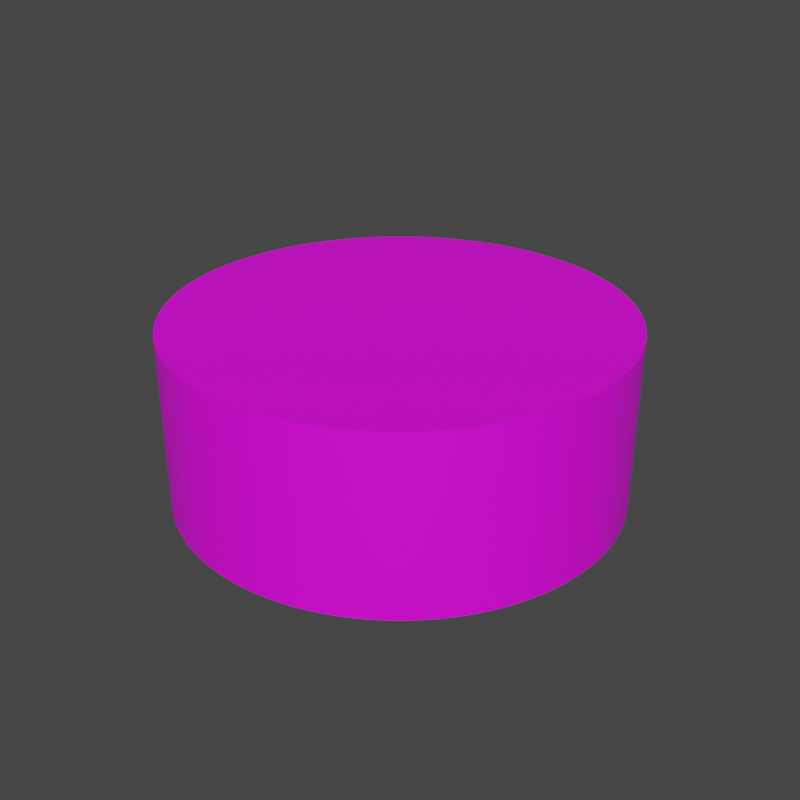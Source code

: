 # Source: ofstad-speed-test.blend  (saved by Blender 2.82.7; exported with 4.5.12 LTS)
import bpy
from mathutils import Matrix  # noqa: F401  (used for matrix-valued properties, if any)

bpy.ops.wm.read_factory_settings(use_empty=True)
scene = bpy.context.scene
scene.name = 'Scene'

# ---- collections
col_collection = bpy.data.collections.new('Collection'); scene.collection.children.link(col_collection)

# ---- images (referenced by path relative to the original .blend; pixels are not part of the script)
import os
ASSET_DIR = os.environ.get("B2B_ASSET_DIR", "")  # directory of the original .blend (textures are referenced by path, not embedded)
HERE = os.path.dirname(os.path.abspath(__file__))  # packed textures are extracted next to this script under _unpacked/

def load_image(name, relpath, width, height, colorspace="sRGB"):
    """Load a texture the original file referenced (path relative to the .blend, or extracted next to this script)."""
    p = next((c for c in (os.path.join(HERE, relpath), os.path.join(ASSET_DIR, relpath)) if relpath and os.path.exists(c)), "")
    if p:
        img = bpy.data.images.load(p, check_existing=True)
        img.name = name
    else:  # same state as the original file: an image datablock whose file is absent (Cycles renders it pink)
        img = bpy.data.images.new(name, width, height)
        img.source = "FILE"
        img.filepath = "//" + (relpath or name)
    img.colorspace_settings.name = colorspace
    return img
img_ofstad_patterning = load_image('ofstad_patterning', 'texturing/ofstad_patterning.png', 1024, 1024, 'sRGB')

# ---- materials (node trees are filled in below, after node groups)
mat_material_001 = bpy.data.materials.new('Material.001')

# ---- material node trees
mat_material_001.use_nodes = True; mat_material_001.node_tree.nodes.clear()
_N = mat_material_001.node_tree.nodes; _L = mat_material_001.node_tree.links
n0 = _N.new('ShaderNodeOutputMaterial'); n0.name = 'Material Output'; n0.location = (300, 300)
n1 = _N.new('ShaderNodeBsdfPrincipled'); n1.name = 'Principled BSDF'; n1.location = (10, 300)
n1.distribution = 'GGX'
n1.subsurface_method = 'BURLEY'
n1.inputs[3].default_value = 1.45
n1.inputs[27].default_value = (0.0, 0.0, 0.0, 1.0)
n1.inputs[28].default_value = 1.0
n2 = _N.new('ShaderNodeTexImage'); n2.name = 'Image Texture'; n2.location = (-280, 280)
n2.image = img_ofstad_patterning
_L.new(n1.outputs[0], n0.inputs[0])
_L.new(n2.outputs[0], n1.inputs[0])
n0.is_active_output = True

# ---- world
world_world = bpy.data.worlds.new('World'); scene.world = world_world
world_world.use_nodes = True; world_world.node_tree.nodes.clear()
_N = world_world.node_tree.nodes; _L = world_world.node_tree.links
n0 = _N.new('ShaderNodeOutputWorld'); n0.name = 'World Output'; n0.location = (300, 300)
n1 = _N.new('ShaderNodeBackground'); n1.name = 'Background'; n1.location = (10, 300)
n1.inputs[0].default_value = (0.05088, 0.05088, 0.05088, 1.0)
_L.new(n1.outputs[0], n0.inputs[0])
n0.is_active_output = True
world_world.color = (0.05088, 0.05088, 0.05088)
world_world.use_sun_shadow = False
world_world.sun_shadow_jitter_overblur = 0.0

# ---- cameras
cam_2_6_degrees = bpy.data.cameras.new('2.6 degrees')
cam_2_6_degrees.display_size = 100.0

# ---- meshes
me_cylinder_005 = bpy.data.meshes.new('Cylinder.005')
me_cylinder_005.from_pydata([(0.0, 12.22, 0.0), (0.0, 12.22, 9.6), (0.3, 12.22, 0.0), (0.3, 12.22, 9.6), (0.5998, 12.21, 0.0), (0.5998, 12.21, 9.6), (0.8992, 12.19, 0.0), (0.8992, 12.19, 9.6), (1.198, 12.16, 0.0), (1.198, 12.16, 9.6), (1.496, 12.13, 0.0), (1.496, 12.13, 9.6), (1.793, 12.09, 0.0), (1.793, 12.09, 9.6), (2.09, 12.04, 0.0), (2.09, 12.04, 9.6), (2.385, 11.99, 0.0), (2.385, 11.99, 9.6), (2.678, 11.93, 0.0), (2.678, 11.93, 9.6), (2.97, 11.86, 0.0), (2.97, 11.86, 9.6), (3.26, 11.78, 0.0), (3.26, 11.78, 9.6), (3.548, 11.7, 0.0), (3.548, 11.7, 9.6), (3.834, 11.61, 0.0), (3.834, 11.61, 9.6), (4.118, 11.51, 0.0), (4.118, 11.51, 9.6), (4.399, 11.4, 0.0), (4.399, 11.4, 9.6), (4.678, 11.29, 0.0), (4.678, 11.29, 9.6), (4.953, 11.17, 0.0), (4.953, 11.17, 9.6), (5.226, 11.05, 0.0), (5.226, 11.05, 9.6), (5.496, 10.92, 0.0), (5.496, 10.92, 9.6), (5.762, 10.78, 0.0), (5.762, 10.78, 9.6), (6.025, 10.64, 0.0), (6.025, 10.64, 9.6), (6.284, 10.48, 0.0), (6.284, 10.48, 9.6), (6.539, 10.33, 0.0), (6.539, 10.33, 9.6), (6.791, 10.16, 0.0), (6.791, 10.16, 9.6), (7.038, 9.993, 0.0), (7.038, 9.993, 9.6), (7.281, 9.818, 0.0), (7.281, 9.818, 9.6), (7.52, 9.636, 0.0), (7.52, 9.636, 9.6), (7.754, 9.449, 0.0), (7.754, 9.449, 9.6), (7.984, 9.255, 0.0), (7.984, 9.255, 9.6), (8.208, 9.057, 0.0), (8.208, 9.057, 9.6), (8.428, 8.852, 0.0), (8.428, 8.852, 9.6), (8.643, 8.643, 0.0), (8.643, 8.643, 9.6), (8.852, 8.428, 0.0), (8.852, 8.428, 9.6), (9.057, 8.208, 0.0), (9.057, 8.208, 9.6), (9.255, 7.984, 0.0), (9.255, 7.984, 9.6), (9.449, 7.754, 0.0), (9.449, 7.754, 9.6), (9.636, 7.52, 0.0), (9.636, 7.52, 9.6), (9.818, 7.281, 0.0), (9.818, 7.281, 9.6), (9.993, 7.038, 0.0), (9.993, 7.038, 9.6), (10.16, 6.791, 0.0), (10.16, 6.791, 9.6), (10.33, 6.539, 0.0), (10.33, 6.539, 9.6), (10.48, 6.284, 0.0), (10.48, 6.284, 9.6), (10.64, 6.025, 0.0), (10.64, 6.025, 9.6), (10.78, 5.762, 0.0), (10.78, 5.762, 9.6), (10.92, 5.496, 0.0), (10.92, 5.496, 9.6), (11.05, 5.226, 0.0), (11.05, 5.226, 9.6), (11.17, 4.953, 0.0), (11.17, 4.953, 9.6), (11.29, 4.678, 0.0), (11.29, 4.678, 9.6), (11.4, 4.399, 0.0), (11.4, 4.399, 9.6), (11.51, 4.118, 0.0), (11.51, 4.118, 9.6), (11.61, 3.834, 0.0), (11.61, 3.834, 9.6), (11.7, 3.548, 0.0), (11.7, 3.548, 9.6), (11.78, 3.26, 0.0), (11.78, 3.26, 9.6), (11.86, 2.97, 0.0), (11.86, 2.97, 9.6), (11.93, 2.678, 0.0), (11.93, 2.678, 9.6), (11.99, 2.385, 0.0), (11.99, 2.385, 9.6), (12.04, 2.09, 0.0), (12.04, 2.09, 9.6), (12.09, 1.793, 0.0), (12.09, 1.793, 9.6), (12.13, 1.496, 0.0), (12.13, 1.496, 9.6), (12.16, 1.198, 0.0), (12.16, 1.198, 9.6), (12.19, 0.8992, 0.0), (12.19, 0.8992, 9.6), (12.21, 0.5998, 0.0), (12.21, 0.5998, 9.6), (12.22, 0.3, 0.0), (12.22, 0.3, 9.6), (12.22, 1.112e-05, 0.0), (12.22, 1.112e-05, 9.6), (12.22, -0.3, 0.0), (12.22, -0.3, 9.6), (12.21, -0.5997, 0.0), (12.21, -0.5997, 9.6), (12.19, -0.8992, 0.0), (12.19, -0.8992, 9.6), (12.16, -1.198, 0.0), (12.16, -1.198, 9.6), (12.13, -1.496, 0.0), (12.13, -1.496, 9.6), (12.09, -1.793, 0.0), (12.09, -1.793, 9.6), (12.04, -2.09, 0.0), (12.04, -2.09, 9.6), (11.99, -2.385, 0.0), (11.99, -2.385, 9.6), (11.93, -2.678, 0.0), (11.93, -2.678, 9.6), (11.86, -2.97, 0.0), (11.86, -2.97, 9.6), (11.78, -3.26, 0.0), (11.78, -3.26, 9.6), (11.7, -3.548, 0.0), (11.7, -3.548, 9.6), (11.61, -3.834, 0.0), (11.61, -3.834, 9.6), (11.51, -4.118, 0.0), (11.51, -4.118, 9.6), (11.4, -4.399, 0.0), (11.4, -4.399, 9.6), (11.29, -4.678, 0.0), (11.29, -4.678, 9.6), (11.17, -4.953, 0.0), (11.17, -4.953, 9.6), (11.05, -5.226, 0.0), (11.05, -5.226, 9.6), (10.92, -5.496, 0.0), (10.92, -5.496, 9.6), (10.78, -5.762, 0.0), (10.78, -5.762, 9.6), (10.64, -6.025, 0.0), (10.64, -6.025, 9.6), (10.48, -6.284, 0.0), (10.48, -6.284, 9.6), (10.33, -6.539, 0.0), (10.33, -6.539, 9.6), (10.16, -6.791, 0.0), (10.16, -6.791, 9.6), (9.993, -7.038, 0.0), (9.993, -7.038, 9.6), (9.818, -7.281, 0.0), (9.818, -7.281, 9.6), (9.636, -7.52, 0.0), (9.636, -7.52, 9.6), (9.449, -7.754, 0.0), (9.449, -7.754, 9.6), (9.255, -7.984, 0.0), (9.255, -7.984, 9.6), (9.057, -8.208, 0.0), (9.057, -8.208, 9.6), (8.852, -8.428, 0.0), (8.852, -8.428, 9.6), (8.643, -8.643, 0.0), (8.643, -8.643, 9.6), (8.428, -8.852, 0.0), (8.428, -8.852, 9.6), (8.208, -9.057, 0.0), (8.208, -9.057, 9.6), (7.984, -9.255, 0.0), (7.984, -9.255, 9.6), (7.754, -9.449, 0.0), (7.754, -9.449, 9.6), (7.52, -9.636, 0.0), (7.52, -9.636, 9.6), (7.281, -9.818, 0.0), (7.281, -9.818, 9.6), (7.038, -9.993, 0.0), (7.038, -9.993, 9.6), (6.791, -10.16, 0.0), (6.791, -10.16, 9.6), (6.539, -10.33, 0.0), (6.539, -10.33, 9.6), (6.284, -10.48, 0.0), (6.284, -10.48, 9.6), (6.025, -10.64, 0.0), (6.025, -10.64, 9.6), (5.762, -10.78, 0.0), (5.762, -10.78, 9.6), (5.496, -10.92, 0.0), (5.496, -10.92, 9.6), (5.226, -11.05, 0.0), (5.226, -11.05, 9.6), (4.953, -11.17, 0.0), (4.953, -11.17, 9.6), (4.678, -11.29, 0.0), (4.678, -11.29, 9.6), (4.399, -11.4, 0.0), (4.399, -11.4, 9.6), (4.118, -11.51, 0.0), (4.118, -11.51, 9.6), (3.834, -11.61, 0.0), (3.834, -11.61, 9.6), (3.548, -11.7, 0.0), (3.548, -11.7, 9.6), (3.26, -11.78, 0.0), (3.26, -11.78, 9.6), (2.97, -11.86, 0.0), (2.97, -11.86, 9.6), (2.678, -11.93, 0.0), (2.678, -11.93, 9.6), (2.385, -11.99, 0.0), (2.385, -11.99, 9.6), (2.09, -12.04, 0.0), (2.09, -12.04, 9.6), (1.793, -12.09, 0.0), (1.793, -12.09, 9.6), (1.496, -12.13, 0.0), (1.496, -12.13, 9.6), (1.198, -12.16, 0.0), (1.198, -12.16, 9.6), (0.8992, -12.19, 0.0), (0.8992, -12.19, 9.6), (0.5997, -12.21, 0.0), (0.5997, -12.21, 9.6), (0.2999, -12.22, 0.0), (0.2999, -12.22, 9.6), (-1.855e-05, -12.22, 0.0), (-1.855e-05, -12.22, 9.6), (-0.3, -12.22, 0.0), (-0.3, -12.22, 9.6), (-0.5998, -12.21, 0.0), (-0.5998, -12.21, 9.6), (-0.8992, -12.19, 0.0), (-0.8992, -12.19, 9.6), (-1.198, -12.16, 0.0), (-1.198, -12.16, 9.6), (-1.496, -12.13, 0.0), (-1.496, -12.13, 9.6), (-1.794, -12.09, 0.0), (-1.794, -12.09, 9.6), (-2.09, -12.04, 0.0), (-2.09, -12.04, 9.6), (-2.385, -11.99, 0.0), (-2.385, -11.99, 9.6), (-2.678, -11.93, 0.0), (-2.678, -11.93, 9.6), (-2.97, -11.86, 0.0), (-2.97, -11.86, 9.6), (-3.26, -11.78, 0.0), (-3.26, -11.78, 9.6), (-3.548, -11.7, 0.0), (-3.548, -11.7, 9.6), (-3.834, -11.61, 0.0), (-3.834, -11.61, 9.6), (-4.118, -11.51, 0.0), (-4.118, -11.51, 9.6), (-4.399, -11.4, 0.0), (-4.399, -11.4, 9.6), (-4.678, -11.29, 0.0), (-4.678, -11.29, 9.6), (-4.953, -11.17, 0.0), (-4.953, -11.17, 9.6), (-5.226, -11.05, 0.0), (-5.226, -11.05, 9.6), (-5.496, -10.92, 0.0), (-5.496, -10.92, 9.6), (-5.762, -10.78, 0.0), (-5.762, -10.78, 9.6), (-6.025, -10.64, 0.0), (-6.025, -10.64, 9.6), (-6.284, -10.48, 0.0), (-6.284, -10.48, 9.6), (-6.539, -10.33, 0.0), (-6.539, -10.33, 9.6), (-6.791, -10.16, 0.0), (-6.791, -10.16, 9.6), (-7.038, -9.993, 0.0), (-7.038, -9.993, 9.6), (-7.281, -9.818, 0.0), (-7.281, -9.818, 9.6), (-7.52, -9.636, 0.0), (-7.52, -9.636, 9.6), (-7.754, -9.448, 0.0), (-7.754, -9.448, 9.6), (-7.984, -9.255, 0.0), (-7.984, -9.255, 9.6), (-8.208, -9.057, 0.0), (-8.208, -9.057, 9.6), (-8.428, -8.852, 0.0), (-8.428, -8.852, 9.6), (-8.643, -8.643, 0.0), (-8.643, -8.643, 9.6), (-8.853, -8.428, 0.0), (-8.853, -8.428, 9.6), (-9.057, -8.208, 0.0), (-9.057, -8.208, 9.6), (-9.255, -7.984, 0.0), (-9.255, -7.984, 9.6), (-9.449, -7.754, 0.0), (-9.449, -7.754, 9.6), (-9.636, -7.52, 0.0), (-9.636, -7.52, 9.6), (-9.818, -7.281, 0.0), (-9.818, -7.281, 9.6), (-9.993, -7.038, 0.0), (-9.993, -7.038, 9.6), (-10.16, -6.791, 0.0), (-10.16, -6.791, 9.6), (-10.33, -6.539, 0.0), (-10.33, -6.539, 9.6), (-10.48, -6.284, 0.0), (-10.48, -6.284, 9.6), (-10.64, -6.025, 0.0), (-10.64, -6.025, 9.6), (-10.78, -5.762, 0.0), (-10.78, -5.762, 9.6), (-10.92, -5.496, 0.0), (-10.92, -5.496, 9.6), (-11.05, -5.226, 0.0), (-11.05, -5.226, 9.6), (-11.17, -4.953, 0.0), (-11.17, -4.953, 9.6), (-11.29, -4.677, 0.0), (-11.29, -4.677, 9.6), (-11.4, -4.399, 0.0), (-11.4, -4.399, 9.6), (-11.51, -4.118, 0.0), (-11.51, -4.118, 9.6), (-11.61, -3.834, 0.0), (-11.61, -3.834, 9.6), (-11.7, -3.548, 0.0), (-11.7, -3.548, 9.6), (-11.78, -3.26, 0.0), (-11.78, -3.26, 9.6), (-11.86, -2.97, 0.0), (-11.86, -2.97, 9.6), (-11.93, -2.678, 0.0), (-11.93, -2.678, 9.6), (-11.99, -2.385, 0.0), (-11.99, -2.385, 9.6), (-12.04, -2.09, 0.0), (-12.04, -2.09, 9.6), (-12.09, -1.793, 0.0), (-12.09, -1.793, 9.6), (-12.13, -1.496, 0.0), (-12.13, -1.496, 9.6), (-12.16, -1.198, 0.0), (-12.16, -1.198, 9.6), (-12.19, -0.8991, 0.0), (-12.19, -0.8991, 9.6), (-12.21, -0.5997, 0.0), (-12.21, -0.5997, 9.6), (-12.22, -0.2999, 0.0), (-12.22, -0.2999, 9.6), (-12.22, 7.009e-05, 0.0), (-12.22, 7.009e-05, 9.6), (-12.22, 0.3, 0.0), (-12.22, 0.3, 9.6), (-12.21, 0.5998, 0.0), (-12.21, 0.5998, 9.6), (-12.19, 0.8993, 0.0), (-12.19, 0.8993, 9.6), (-12.16, 1.198, 0.0), (-12.16, 1.198, 9.6), (-12.13, 1.496, 0.0), (-12.13, 1.496, 9.6), (-12.09, 1.794, 0.0), (-12.09, 1.794, 9.6), (-12.04, 2.09, 0.0), (-12.04, 2.09, 9.6), (-11.99, 2.385, 0.0), (-11.99, 2.385, 9.6), (-11.93, 2.678, 0.0), (-11.93, 2.678, 9.6), (-11.86, 2.97, 0.0), (-11.86, 2.97, 9.6), (-11.78, 3.26, 0.0), (-11.78, 3.26, 9.6), (-11.7, 3.548, 0.0), (-11.7, 3.548, 9.6), (-11.61, 3.834, 0.0), (-11.61, 3.834, 9.6), (-11.51, 4.118, 0.0), (-11.51, 4.118, 9.6), (-11.4, 4.399, 0.0), (-11.4, 4.399, 9.6), (-11.29, 4.678, 0.0), (-11.29, 4.678, 9.6), (-11.17, 4.953, 0.0), (-11.17, 4.953, 9.6), (-11.05, 5.226, 0.0), (-11.05, 5.226, 9.6), (-10.92, 5.496, 0.0), (-10.92, 5.496, 9.6), (-10.78, 5.762, 0.0), (-10.78, 5.762, 9.6), (-10.64, 6.025, 0.0), (-10.64, 6.025, 9.6), (-10.48, 6.284, 0.0), (-10.48, 6.284, 9.6), (-10.33, 6.539, 0.0), (-10.33, 6.539, 9.6), (-10.16, 6.791, 0.0), (-10.16, 6.791, 9.6), (-9.993, 7.038, 0.0), (-9.993, 7.038, 9.6), (-9.818, 7.281, 0.0), (-9.818, 7.281, 9.6), (-9.636, 7.52, 0.0), (-9.636, 7.52, 9.6), (-9.448, 7.754, 0.0), (-9.448, 7.754, 9.6), (-9.255, 7.984, 0.0), (-9.255, 7.984, 9.6), (-9.057, 8.209, 0.0), (-9.057, 8.209, 9.6), (-8.852, 8.428, 0.0), (-8.852, 8.428, 9.6), (-8.643, 8.643, 0.0), (-8.643, 8.643, 9.6), (-8.428, 8.853, 0.0), (-8.428, 8.853, 9.6), (-8.208, 9.057, 0.0), (-8.208, 9.057, 9.6), (-7.984, 9.255, 0.0), (-7.984, 9.255, 9.6), (-7.754, 9.449, 0.0), (-7.754, 9.449, 9.6), (-7.52, 9.636, 0.0), (-7.52, 9.636, 9.6), (-7.281, 9.818, 0.0), (-7.281, 9.818, 9.6), (-7.038, 9.993, 0.0), (-7.038, 9.993, 9.6), (-6.791, 10.16, 0.0), (-6.791, 10.16, 9.6), (-6.539, 10.33, 0.0), (-6.539, 10.33, 9.6), (-6.284, 10.48, 0.0), (-6.284, 10.48, 9.6), (-6.025, 10.64, 0.0), (-6.025, 10.64, 9.6), (-5.762, 10.78, 0.0), (-5.762, 10.78, 9.6), (-5.496, 10.92, 0.0), (-5.496, 10.92, 9.6), (-5.226, 11.05, 0.0), (-5.226, 11.05, 9.6), (-4.953, 11.17, 0.0), (-4.953, 11.17, 9.6), (-4.677, 11.29, 0.0), (-4.677, 11.29, 9.6), (-4.399, 11.4, 0.0), (-4.399, 11.4, 9.6), (-4.118, 11.51, 0.0), (-4.118, 11.51, 9.6), (-3.834, 11.61, 0.0), (-3.834, 11.61, 9.6), (-3.548, 11.7, 0.0), (-3.548, 11.7, 9.6), (-3.26, 11.78, 0.0), (-3.26, 11.78, 9.6), (-2.97, 11.86, 0.0), (-2.97, 11.86, 9.6), (-2.678, 11.93, 0.0), (-2.678, 11.93, 9.6), (-2.384, 11.99, 0.0), (-2.384, 11.99, 9.6), (-2.09, 12.04, 0.0), (-2.09, 12.04, 9.6), (-1.793, 12.09, 0.0), (-1.793, 12.09, 9.6), (-1.496, 12.13, 0.0), (-1.496, 12.13, 9.6), (-1.198, 12.16, 0.0), (-1.198, 12.16, 9.6), (-0.8991, 12.19, 0.0), (-0.8991, 12.19, 9.6), (-0.5996, 12.21, 0.0), (-0.5996, 12.21, 9.6), (-0.2998, 12.22, 0.0), (-0.2998, 12.22, 9.6)], [], [(0, 2, 3, 1), (2, 4, 5, 3), (4, 6, 7, 5), (6, 8, 9, 7), (8, 10, 11, 9), (10, 12, 13, 11), (12, 14, 15, 13), (14, 16, 17, 15), (16, 18, 19, 17), (18, 20, 21, 19), (20, 22, 23, 21), (22, 24, 25, 23), (24, 26, 27, 25), (26, 28, 29, 27), (28, 30, 31, 29), (30, 32, 33, 31), (32, 34, 35, 33), (34, 36, 37, 35), (36, 38, 39, 37), (38, 40, 41, 39), (40, 42, 43, 41), (42, 44, 45, 43), (44, 46, 47, 45), (46, 48, 49, 47), (48, 50, 51, 49), (50, 52, 53, 51), (52, 54, 55, 53), (54, 56, 57, 55), (56, 58, 59, 57), (58, 60, 61, 59), (60, 62, 63, 61), (62, 64, 65, 63), (64, 66, 67, 65), (66, 68, 69, 67), (68, 70, 71, 69), (70, 72, 73, 71), (72, 74, 75, 73), (74, 76, 77, 75), (76, 78, 79, 77), (78, 80, 81, 79), (80, 82, 83, 81), (82, 84, 85, 83), (84, 86, 87, 85), (86, 88, 89, 87), (88, 90, 91, 89), (90, 92, 93, 91), (92, 94, 95, 93), (94, 96, 97, 95), (96, 98, 99, 97), (98, 100, 101, 99), (100, 102, 103, 101), (102, 104, 105, 103), (104, 106, 107, 105), (106, 108, 109, 107), (108, 110, 111, 109), (110, 112, 113, 111), (112, 114, 115, 113), (114, 116, 117, 115), (116, 118, 119, 117), (118, 120, 121, 119), (120, 122, 123, 121), (122, 124, 125, 123), (124, 126, 127, 125), (126, 128, 129, 127), (128, 130, 131, 129), (130, 132, 133, 131), (132, 134, 135, 133), (134, 136, 137, 135), (136, 138, 139, 137), (138, 140, 141, 139), (140, 142, 143, 141), (142, 144, 145, 143), (144, 146, 147, 145), (146, 148, 149, 147), (148, 150, 151, 149), (150, 152, 153, 151), (152, 154, 155, 153), (154, 156, 157, 155), (156, 158, 159, 157), (158, 160, 161, 159), (160, 162, 163, 161), (162, 164, 165, 163), (164, 166, 167, 165), (166, 168, 169, 167), (168, 170, 171, 169), (170, 172, 173, 171), (172, 174, 175, 173), (174, 176, 177, 175), (176, 178, 179, 177), (178, 180, 181, 179), (180, 182, 183, 181), (182, 184, 185, 183), (184, 186, 187, 185), (186, 188, 189, 187), (188, 190, 191, 189), (190, 192, 193, 191), (192, 194, 195, 193), (194, 196, 197, 195), (196, 198, 199, 197), (198, 200, 201, 199), (200, 202, 203, 201), (202, 204, 205, 203), (204, 206, 207, 205), (206, 208, 209, 207), (208, 210, 211, 209), (210, 212, 213, 211), (212, 214, 215, 213), (214, 216, 217, 215), (216, 218, 219, 217), (218, 220, 221, 219), (220, 222, 223, 221), (222, 224, 225, 223), (224, 226, 227, 225), (226, 228, 229, 227), (228, 230, 231, 229), (230, 232, 233, 231), (232, 234, 235, 233), (234, 236, 237, 235), (236, 238, 239, 237), (238, 240, 241, 239), (240, 242, 243, 241), (242, 244, 245, 243), (244, 246, 247, 245), (246, 248, 249, 247), (248, 250, 251, 249), (250, 252, 253, 251), (252, 254, 255, 253), (254, 256, 257, 255), (256, 258, 259, 257), (258, 260, 261, 259), (260, 262, 263, 261), (262, 264, 265, 263), (264, 266, 267, 265), (266, 268, 269, 267), (268, 270, 271, 269), (270, 272, 273, 271), (272, 274, 275, 273), (274, 276, 277, 275), (276, 278, 279, 277), (278, 280, 281, 279), (280, 282, 283, 281), (282, 284, 285, 283), (284, 286, 287, 285), (286, 288, 289, 287), (288, 290, 291, 289), (290, 292, 293, 291), (292, 294, 295, 293), (294, 296, 297, 295), (296, 298, 299, 297), (298, 300, 301, 299), (300, 302, 303, 301), (302, 304, 305, 303), (304, 306, 307, 305), (306, 308, 309, 307), (308, 310, 311, 309), (310, 312, 313, 311), (312, 314, 315, 313), (314, 316, 317, 315), (316, 318, 319, 317), (318, 320, 321, 319), (320, 322, 323, 321), (322, 324, 325, 323), (324, 326, 327, 325), (326, 328, 329, 327), (328, 330, 331, 329), (330, 332, 333, 331), (332, 334, 335, 333), (334, 336, 337, 335), (336, 338, 339, 337), (338, 340, 341, 339), (340, 342, 343, 341), (342, 344, 345, 343), (344, 346, 347, 345), (346, 348, 349, 347), (348, 350, 351, 349), (350, 352, 353, 351), (352, 354, 355, 353), (354, 356, 357, 355), (356, 358, 359, 357), (358, 360, 361, 359), (360, 362, 363, 361), (362, 364, 365, 363), (364, 366, 367, 365), (366, 368, 369, 367), (368, 370, 371, 369), (370, 372, 373, 371), (372, 374, 375, 373), (374, 376, 377, 375), (376, 378, 379, 377), (378, 380, 381, 379), (380, 382, 383, 381), (382, 384, 385, 383), (384, 386, 387, 385), (386, 388, 389, 387), (388, 390, 391, 389), (390, 392, 393, 391), (392, 394, 395, 393), (394, 396, 397, 395), (396, 398, 399, 397), (398, 400, 401, 399), (400, 402, 403, 401), (402, 404, 405, 403), (404, 406, 407, 405), (406, 408, 409, 407), (408, 410, 411, 409), (410, 412, 413, 411), (412, 414, 415, 413), (414, 416, 417, 415), (416, 418, 419, 417), (418, 420, 421, 419), (420, 422, 423, 421), (422, 424, 425, 423), (424, 426, 427, 425), (426, 428, 429, 427), (428, 430, 431, 429), (430, 432, 433, 431), (432, 434, 435, 433), (434, 436, 437, 435), (436, 438, 439, 437), (438, 440, 441, 439), (440, 442, 443, 441), (442, 444, 445, 443), (444, 446, 447, 445), (446, 448, 449, 447), (448, 450, 451, 449), (450, 452, 453, 451), (452, 454, 455, 453), (454, 456, 457, 455), (456, 458, 459, 457), (458, 460, 461, 459), (460, 462, 463, 461), (462, 464, 465, 463), (464, 466, 467, 465), (466, 468, 469, 467), (468, 470, 471, 469), (470, 472, 473, 471), (472, 474, 475, 473), (474, 476, 477, 475), (476, 478, 479, 477), (478, 480, 481, 479), (480, 482, 483, 481), (482, 484, 485, 483), (484, 486, 487, 485), (486, 488, 489, 487), (488, 490, 491, 489), (490, 492, 493, 491), (492, 494, 495, 493), (494, 496, 497, 495), (496, 498, 499, 497), (498, 500, 501, 499), (500, 502, 503, 501), (502, 504, 505, 503), (504, 506, 507, 505), (506, 508, 509, 507), (508, 510, 511, 509), (510, 0, 1, 511), (0, 510, 508, 506, 504, 502, 500, 498, 496, 494, 492, 490, 488, 486, 484, 482, 480, 478, 476, 474, 472, 470, 468, 466, 464, 462, 460, 458, 456, 454, 452, 450, 448, 446, 444, 442, 440, 438, 436, 434, 432, 430, 428, 426, 424, 422, 420, 418, 416, 414, 412, 410, 408, 406, 404, 402, 400, 398, 396, 394, 392, 390, 388, 386, 384, 382, 380, 378, 376, 374, 372, 370, 368, 366, 364, 362, 360, 358, 356, 354, 352, 350, 348, 346, 344, 342, 340, 338, 336, 334, 332, 330, 328, 326, 324, 322, 320, 318, 316, 314, 312, 310, 308, 306, 304, 302, 300, 298, 296, 294, 292, 290, 288, 286, 284, 282, 280, 278, 276, 274, 272, 270, 268, 266, 264, 262, 260, 258, 256, 254, 252, 250, 248, 246, 244, 242, 240, 238, 236, 234, 232, 230, 228, 226, 224, 222, 220, 218, 216, 214, 212, 210, 208, 206, 204, 202, 200, 198, 196, 194, 192, 190, 188, 186, 184, 182, 180, 178, 176, 174, 172, 170, 168, 166, 164, 162, 160, 158, 156, 154, 152, 150, 148, 146, 144, 142, 140, 138, 136, 134, 132, 130, 128, 126, 124, 122, 120, 118, 116, 114, 112, 110, 108, 106, 104, 102, 100, 98, 96, 94, 92, 90, 88, 86, 84, 82, 80, 78, 76, 74, 72, 70, 68, 66, 64, 62, 60, 58, 56, 54, 52, 50, 48, 46, 44, 42, 40, 38, 36, 34, 32, 30, 28, 26, 24, 22, 20, 18, 16, 14, 12, 10, 8, 6, 4, 2), (3, 5, 7, 9, 11, 13, 15, 17, 19, 21, 23, 25, 27, 29, 31, 33, 35, 37, 39, 41, 43, 45, 47, 49, 51, 53, 55, 57, 59, 61, 63, 65, 67, 69, 71, 73, 75, 77, 79, 81, 83, 85, 87, 89, 91, 93, 95, 97, 99, 101, 103, 105, 107, 109, 111, 113, 115, 117, 119, 121, 123, 125, 127, 129, 131, 133, 135, 137, 139, 141, 143, 145, 147, 149, 151, 153, 155, 157, 159, 161, 163, 165, 167, 169, 171, 173, 175, 177, 179, 181, 183, 185, 187, 189, 191, 193, 195, 197, 199, 201, 203, 205, 207, 209, 211, 213, 215, 217, 219, 221, 223, 225, 227, 229, 231, 233, 235, 237, 239, 241, 243, 245, 247, 249, 251, 253, 255, 257, 259, 261, 263, 265, 267, 269, 271, 273, 275, 277, 279, 281, 283, 285, 287, 289, 291, 293, 295, 297, 299, 301, 303, 305, 307, 309, 311, 313, 315, 317, 319, 321, 323, 325, 327, 329, 331, 333, 335, 337, 339, 341, 343, 345, 347, 349, 351, 353, 355, 357, 359, 361, 363, 365, 367, 369, 371, 373, 375, 377, 379, 381, 383, 385, 387, 389, 391, 393, 395, 397, 399, 401, 403, 405, 407, 409, 411, 413, 415, 417, 419, 421, 423, 425, 427, 429, 431, 433, 435, 437, 439, 441, 443, 445, 447, 449, 451, 453, 455, 457, 459, 461, 463, 465, 467, 469, 471, 473, 475, 477, 479, 481, 483, 485, 487, 489, 491, 493, 495, 497, 499, 501, 503, 505, 507, 509, 511, 1)])
_uv = me_cylinder_005.uv_layers.new(name='UVMap')
_uv.uv.foreach_set('vector', [0.6667, 3.994e-06, 0.6641, 3.994e-06, 0.6641, 1.0, 0.6667, 1.0, 0.6641, 3.994e-06, 0.6615, 3.994e-06, 0.6615, 1.0, 0.6641, 1.0, 0.6615, 3.994e-06, 0.6588, 3.994e-06, 0.6588, 1.0, 0.6615, 1.0, 0.6588, 3.994e-06, 0.6562, 3.994e-06, 0.6562, 1.0, 0.6588, 1.0, 0.6562, 3.994e-06, 0.6536, 3.994e-06, 0.6536, 1.0, 0.6562, 1.0, 0.6536, 3.994e-06, 0.651, 3.994e-06, 0.651, 1.0, 0.6536, 1.0, 0.651, 3.994e-06, 0.6484, 3.994e-06, 0.6484, 1.0, 0.651, 1.0, 0.6484, 3.994e-06, 0.6458, 3.994e-06, 0.6458, 1.0, 0.6484, 1.0, 0.6458, 3.994e-06, 0.6432, 3.994e-06, 0.6432, 1.0, 0.6458, 1.0, 0.6432, 3.994e-06, 0.6406, 3.994e-06, 0.6406, 1.0, 0.6432, 1.0, 0.6406, 3.994e-06, 0.638, 3.994e-06, 0.638, 1.0, 0.6406, 1.0, 0.638, 3.994e-06, 0.6354, 3.994e-06, 0.6354, 1.0, 0.638, 1.0, 0.6354, 3.994e-06, 0.6328, 3.994e-06, 0.6328, 1.0, 0.6354, 1.0, 0.6328, 3.994e-06, 0.6302, 3.994e-06, 0.6302, 1.0, 0.6328, 1.0, 0.6302, 3.994e-06, 0.6276, 3.994e-06, 0.6276, 1.0, 0.6302, 1.0, 0.6276, 3.994e-06, 0.625, 3.994e-06, 0.625, 1.0, 0.6276, 1.0, 0.625, 3.994e-06, 0.6224, 3.994e-06, 0.6224, 1.0, 0.625, 1.0, 0.6224, 3.994e-06, 0.6198, 3.994e-06, 0.6198, 1.0, 0.6224, 1.0, 0.6198, 3.994e-06, 0.6172, 3.994e-06, 0.6172, 1.0, 0.6198, 1.0, 0.6172, 3.994e-06, 0.6146, 3.994e-06, 0.6146, 1.0, 0.6172, 1.0, 0.6146, 3.994e-06, 0.612, 3.994e-06, 0.612, 1.0, 0.6146, 1.0, 0.612, 3.994e-06, 0.6094, 3.994e-06, 0.6094, 1.0, 0.612, 1.0, 0.6094, 3.994e-06, 0.6068, 3.994e-06, 0.6068, 1.0, 0.6094, 1.0, 0.6068, 3.994e-06, 0.6042, 3.994e-06, 0.6042, 1.0, 0.6068, 1.0, 0.6042, 3.994e-06, 0.6016, 3.994e-06, 0.6016, 1.0, 0.6042, 1.0, 0.6016, 3.994e-06, 0.599, 3.994e-06, 0.599, 1.0, 0.6016, 1.0, 0.599, 3.994e-06, 0.5964, 3.994e-06, 0.5964, 1.0, 0.599, 1.0, 0.5964, 3.994e-06, 0.5937, 3.994e-06, 0.5937, 1.0, 0.5964, 1.0, 0.5937, 3.994e-06, 0.5911, 3.994e-06, 0.5911, 1.0, 0.5937, 1.0, 0.5911, 3.994e-06, 0.5885, 3.994e-06, 0.5885, 1.0, 0.5911, 1.0, 0.5885, 3.994e-06, 0.5859, 3.994e-06, 0.5859, 1.0, 0.5885, 1.0, 0.5859, 3.994e-06, 0.5833, 3.994e-06, 0.5833, 1.0, 0.5859, 1.0, 0.5833, 3.994e-06, 0.5807, 3.994e-06, 0.5807, 1.0, 0.5833, 1.0, 0.5807, 3.994e-06, 0.5781, 3.994e-06, 0.5781, 1.0, 0.5807, 1.0, 0.5781, 3.994e-06, 0.5755, 3.994e-06, 0.5755, 1.0, 0.5781, 1.0, 0.5755, 3.994e-06, 0.5729, 3.994e-06, 0.5729, 1.0, 0.5755, 1.0, 0.5729, 3.994e-06, 0.5703, 3.994e-06, 0.5703, 1.0, 0.5729, 1.0, 0.5703, 3.994e-06, 0.5677, 3.994e-06, 0.5677, 1.0, 0.5703, 1.0, 0.5677, 3.994e-06, 0.5651, 3.994e-06, 0.5651, 1.0, 0.5677, 1.0, 0.5651, 3.994e-06, 0.5625, 3.994e-06, 0.5625, 1.0, 0.5651, 1.0, 0.5625, 3.994e-06, 0.5599, 3.994e-06, 0.5599, 1.0, 0.5625, 1.0, 0.5599, 3.994e-06, 0.5573, 3.994e-06, 0.5573, 1.0, 0.5599, 1.0, 0.5573, 3.994e-06, 0.5547, 3.994e-06, 0.5547, 1.0, 0.5573, 1.0, 0.5547, 3.994e-06, 0.5521, 3.994e-06, 0.5521, 1.0, 0.5547, 1.0, 0.5521, 3.994e-06, 0.5495, 3.994e-06, 0.5495, 1.0, 0.5521, 1.0, 0.5495, 3.994e-06, 0.5469, 3.994e-06, 0.5469, 1.0, 0.5495, 1.0, 0.5469, 3.994e-06, 0.5443, 3.994e-06, 0.5443, 1.0, 0.5469, 1.0, 0.5443, 3.994e-06, 0.5417, 3.994e-06, 0.5417, 1.0, 0.5443, 1.0, 0.5417, 3.994e-06, 0.5391, 3.994e-06, 0.5391, 1.0, 0.5417, 1.0, 0.5391, 3.994e-06, 0.5365, 3.994e-06, 0.5365, 1.0, 0.5391, 1.0, 0.5365, 3.994e-06, 0.5339, 3.994e-06, 0.5339, 1.0, 0.5365, 1.0, 0.5339, 3.994e-06, 0.5312, 3.994e-06, 0.5312, 1.0, 0.5339, 1.0, 0.5312, 3.994e-06, 0.5286, 3.994e-06, 0.5286, 1.0, 0.5312, 1.0, 0.5286, 3.994e-06, 0.526, 3.994e-06, 0.526, 1.0, 0.5286, 1.0, 0.526, 3.994e-06, 0.5234, 3.994e-06, 0.5234, 1.0, 0.526, 1.0, 0.5234, 3.994e-06, 0.5208, 3.994e-06, 0.5208, 1.0, 0.5234, 1.0, 0.5208, 3.994e-06, 0.5182, 3.994e-06, 0.5182, 1.0, 0.5208, 1.0, 0.5182, 3.994e-06, 0.5156, 3.994e-06, 0.5156, 1.0, 0.5182, 1.0, 0.5156, 3.994e-06, 0.513, 3.994e-06, 0.513, 1.0, 0.5156, 1.0, 0.513, 3.994e-06, 0.5104, 3.994e-06, 0.5104, 1.0, 0.513, 1.0, 0.5104, 3.994e-06, 0.5078, 3.994e-06, 0.5078, 1.0, 0.5104, 1.0, 0.5078, 3.994e-06, 0.5052, 3.994e-06, 0.5052, 1.0, 0.5078, 1.0, 0.5052, 3.994e-06, 0.5026, 3.994e-06, 0.5026, 1.0, 0.5052, 1.0, 0.5026, 3.994e-06, 0.5, 3.994e-06, 0.5, 1.0, 0.5026, 1.0, 0.5, 3.994e-06, 0.4974, 3.994e-06, 0.4974, 1.0, 0.5, 1.0, 0.4974, 3.994e-06, 0.4948, 3.994e-06, 0.4948, 1.0, 0.4974, 1.0, 0.4948, 3.994e-06, 0.4922, 3.994e-06, 0.4922, 1.0, 0.4948, 1.0, 0.4922, 3.994e-06, 0.4896, 3.994e-06, 0.4896, 1.0, 0.4922, 1.0, 0.4896, 3.994e-06, 0.487, 3.994e-06, 0.487, 1.0, 0.4896, 1.0, 0.487, 3.994e-06, 0.4844, 3.994e-06, 0.4844, 1.0, 0.487, 1.0, 0.4844, 3.994e-06, 0.4818, 3.994e-06, 0.4818, 1.0, 0.4844, 1.0, 0.4818, 3.994e-06, 0.4792, 3.994e-06, 0.4792, 1.0, 0.4818, 1.0, 0.4792, 3.994e-06, 0.4766, 3.994e-06, 0.4766, 1.0, 0.4792, 1.0, 0.4766, 3.994e-06, 0.474, 3.994e-06, 0.474, 1.0, 0.4766, 1.0, 0.474, 3.994e-06, 0.4714, 3.994e-06, 0.4714, 1.0, 0.474, 1.0, 0.4714, 3.994e-06, 0.4687, 3.994e-06, 0.4687, 1.0, 0.4714, 1.0, 0.4687, 3.994e-06, 0.4661, 3.994e-06, 0.4661, 1.0, 0.4687, 1.0, 0.4661, 3.994e-06, 0.4635, 3.994e-06, 0.4635, 1.0, 0.4661, 1.0, 0.4635, 3.994e-06, 0.4609, 3.994e-06, 0.4609, 1.0, 0.4635, 1.0, 0.4609, 3.994e-06, 0.4583, 3.994e-06, 0.4583, 1.0, 0.4609, 1.0, 0.4583, 3.994e-06, 0.4557, 3.994e-06, 0.4557, 1.0, 0.4583, 1.0, 0.4557, 3.994e-06, 0.4531, 3.994e-06, 0.4531, 1.0, 0.4557, 1.0, 0.4531, 3.994e-06, 0.4505, 3.994e-06, 0.4505, 1.0, 0.4531, 1.0, 0.4505, 3.994e-06, 0.4479, 3.994e-06, 0.4479, 1.0, 0.4505, 1.0, 0.4479, 3.994e-06, 0.4453, 3.994e-06, 0.4453, 1.0, 0.4479, 1.0, 0.4453, 3.994e-06, 0.4427, 3.994e-06, 0.4427, 1.0, 0.4453, 1.0, 0.4427, 3.994e-06, 0.4401, 3.994e-06, 0.4401, 1.0, 0.4427, 1.0, 0.4401, 3.994e-06, 0.4375, 3.994e-06, 0.4375, 1.0, 0.4401, 1.0, 0.4375, 3.994e-06, 0.4349, 3.994e-06, 0.4349, 1.0, 0.4375, 1.0, 0.4349, 3.994e-06, 0.4323, 3.994e-06, 0.4323, 1.0, 0.4349, 1.0, 0.4323, 3.994e-06, 0.4297, 3.994e-06, 0.4297, 1.0, 0.4323, 1.0, 0.4297, 3.994e-06, 0.4271, 3.994e-06, 0.4271, 1.0, 0.4297, 1.0, 0.4271, 3.994e-06, 0.4245, 3.994e-06, 0.4245, 1.0, 0.4271, 1.0, 0.4245, 3.994e-06, 0.4219, 3.994e-06, 0.4219, 1.0, 0.4245, 1.0, 0.4219, 3.994e-06, 0.4193, 3.994e-06, 0.4193, 1.0, 0.4219, 1.0, 0.4193, 3.994e-06, 0.4167, 3.994e-06, 0.4167, 1.0, 0.4193, 1.0, 0.4167, 3.994e-06, 0.4141, 3.994e-06, 0.4141, 1.0, 0.4167, 1.0, 0.4141, 3.994e-06, 0.4115, 3.994e-06, 0.4115, 1.0, 0.4141, 1.0, 0.4115, 3.994e-06, 0.4089, 3.994e-06, 0.4089, 1.0, 0.4115, 1.0, 0.4089, 3.994e-06, 0.4062, 3.994e-06, 0.4062, 1.0, 0.4089, 1.0, 0.4062, 3.994e-06, 0.4036, 3.994e-06, 0.4036, 1.0, 0.4062, 1.0, 0.4036, 3.994e-06, 0.401, 3.994e-06, 0.401, 1.0, 0.4036, 1.0, 0.401, 3.994e-06, 0.3984, 3.994e-06, 0.3984, 1.0, 0.401, 1.0, 0.3984, 3.994e-06, 0.3958, 3.994e-06, 0.3958, 1.0, 0.3984, 1.0, 0.3958, 3.994e-06, 0.3932, 3.994e-06, 0.3932, 1.0, 0.3958, 1.0, 0.3932, 3.994e-06, 0.3906, 3.994e-06, 0.3906, 1.0, 0.3932, 1.0, 0.3906, 3.994e-06, 0.388, 3.994e-06, 0.388, 1.0, 0.3906, 1.0, 0.388, 3.994e-06, 0.3854, 3.994e-06, 0.3854, 1.0, 0.388, 1.0, 0.3854, 3.994e-06, 0.3828, 3.994e-06, 0.3828, 1.0, 0.3854, 1.0, 0.3828, 3.994e-06, 0.3802, 3.994e-06, 0.3802, 1.0, 0.3828, 1.0, 0.3802, 3.994e-06, 0.3776, 3.994e-06, 0.3776, 1.0, 0.3802, 1.0, 0.3776, 3.994e-06, 0.375, 3.994e-06, 0.375, 1.0, 0.3776, 1.0, 0.375, 3.994e-06, 0.3724, 3.994e-06, 0.3724, 1.0, 0.375, 1.0, 0.3724, 3.994e-06, 0.3698, 3.994e-06, 0.3698, 1.0, 0.3724, 1.0, 0.3698, 3.994e-06, 0.3672, 3.994e-06, 0.3672, 1.0, 0.3698, 1.0, 0.3672, 3.994e-06, 0.3646, 3.994e-06, 0.3646, 1.0, 0.3672, 1.0, 0.3646, 3.994e-06, 0.362, 3.994e-06, 0.362, 1.0, 0.3646, 1.0, 0.362, 3.994e-06, 0.3594, 3.994e-06, 0.3594, 1.0, 0.362, 1.0, 0.3594, 3.994e-06, 0.3568, 3.994e-06, 0.3568, 1.0, 0.3594, 1.0, 0.3568, 3.994e-06, 0.3542, 3.994e-06, 0.3542, 1.0, 0.3568, 1.0, 0.3542, 3.994e-06, 0.3516, 3.994e-06, 0.3516, 1.0, 0.3542, 1.0, 0.3516, 3.994e-06, 0.349, 3.994e-06, 0.349, 1.0, 0.3516, 1.0, 0.349, 3.994e-06, 0.3464, 3.994e-06, 0.3464, 1.0, 0.349, 1.0, 0.3464, 3.994e-06, 0.3437, 3.994e-06, 0.3437, 1.0, 0.3464, 1.0, 0.3437, 3.994e-06, 0.3411, 3.994e-06, 0.3411, 1.0, 0.3437, 1.0, 0.3411, 3.994e-06, 0.3385, 3.994e-06, 0.3385, 1.0, 0.3411, 1.0, 0.3385, 3.994e-06, 0.3359, 3.994e-06, 0.3359, 1.0, 0.3385, 1.0, 0.3359, 3.994e-06, 0.3333, 3.994e-06, 0.3333, 1.0, 0.3359, 1.0, 0.3333, 3.994e-06, 0.3307, 3.994e-06, 0.3307, 1.0, 0.3333, 1.0, 0.3307, 3.994e-06, 0.3281, 3.994e-06, 0.3281, 1.0, 0.3307, 1.0, 0.3281, 3.994e-06, 0.3255, 3.994e-06, 0.3255, 1.0, 0.3281, 1.0, 0.3255, 3.994e-06, 0.3229, 3.994e-06, 0.3229, 1.0, 0.3255, 1.0, 0.3229, 3.994e-06, 0.3203, 3.994e-06, 0.3203, 1.0, 0.3229, 1.0, 0.3203, 3.994e-06, 0.3177, 3.994e-06, 0.3177, 1.0, 0.3203, 1.0, 0.3177, 3.994e-06, 0.3151, 3.994e-06, 0.3151, 1.0, 0.3177, 1.0, 0.3151, 3.994e-06, 0.3125, 3.994e-06, 0.3125, 1.0, 0.3151, 1.0, 0.3125, 3.994e-06, 0.3099, 3.994e-06, 0.3099, 1.0, 0.3125, 1.0, 0.3099, 3.994e-06, 0.3073, 3.994e-06, 0.3073, 1.0, 0.3099, 1.0, 0.3073, 3.994e-06, 0.3047, 3.994e-06, 0.3047, 1.0, 0.3073, 1.0, 0.3047, 3.994e-06, 0.3021, 3.994e-06, 0.3021, 1.0, 0.3047, 1.0, 0.3021, 3.994e-06, 0.2995, 3.994e-06, 0.2995, 1.0, 0.3021, 1.0, 0.2995, 3.994e-06, 0.2969, 3.994e-06, 0.2969, 1.0, 0.2995, 1.0, 0.2969, 3.994e-06, 0.2943, 3.994e-06, 0.2943, 1.0, 0.2969, 1.0, 0.2943, 3.994e-06, 0.2917, 3.994e-06, 0.2917, 1.0, 0.2943, 1.0, 0.2917, 3.994e-06, 0.2891, 3.994e-06, 0.2891, 1.0, 0.2917, 1.0, 0.2891, 3.994e-06, 0.2865, 3.994e-06, 0.2865, 1.0, 0.2891, 1.0, 0.2865, 3.994e-06, 0.2839, 3.994e-06, 0.2839, 1.0, 0.2865, 1.0, 0.2839, 3.994e-06, 0.2812, 3.994e-06, 0.2812, 1.0, 0.2839, 1.0, 0.2812, 3.994e-06, 0.2786, 3.994e-06, 0.2786, 1.0, 0.2812, 1.0, 0.2786, 3.994e-06, 0.276, 3.994e-06, 0.276, 1.0, 0.2786, 1.0, 0.276, 3.994e-06, 0.2734, 3.994e-06, 0.2734, 1.0, 0.276, 1.0, 0.2734, 3.994e-06, 0.2708, 3.994e-06, 0.2708, 1.0, 0.2734, 1.0, 0.2708, 3.994e-06, 0.2682, 3.994e-06, 0.2682, 1.0, 0.2708, 1.0, 0.2682, 3.994e-06, 0.2656, 3.994e-06, 0.2656, 1.0, 0.2682, 1.0, 0.2656, 3.994e-06, 0.263, 3.994e-06, 0.263, 1.0, 0.2656, 1.0, 0.263, 3.994e-06, 0.2604, 3.994e-06, 0.2604, 1.0, 0.263, 1.0, 0.2604, 3.994e-06, 0.2578, 3.994e-06, 0.2578, 1.0, 0.2604, 1.0, 0.2578, 3.994e-06, 0.2552, 3.994e-06, 0.2552, 1.0, 0.2578, 1.0, 0.2552, 3.994e-06, 0.2526, 3.994e-06, 0.2526, 1.0, 0.2552, 1.0, 0.2526, 3.994e-06, 0.25, 3.994e-06, 0.25, 1.0, 0.2526, 1.0, 0.25, 3.994e-06, 0.2474, 3.994e-06, 0.2474, 1.0, 0.25, 1.0, 0.2474, 3.994e-06, 0.2448, 3.994e-06, 0.2448, 1.0, 0.2474, 1.0, 0.2448, 3.994e-06, 0.2422, 3.994e-06, 0.2422, 1.0, 0.2448, 1.0, 0.2422, 3.994e-06, 0.2396, 3.994e-06, 0.2396, 1.0, 0.2422, 1.0, 0.2396, 3.994e-06, 0.237, 3.994e-06, 0.237, 1.0, 0.2396, 1.0, 0.237, 3.994e-06, 0.2344, 3.994e-06, 0.2344, 1.0, 0.237, 1.0, 0.2344, 3.994e-06, 0.2318, 3.994e-06, 0.2318, 1.0, 0.2344, 1.0, 0.2318, 3.994e-06, 0.2292, 3.994e-06, 0.2292, 1.0, 0.2318, 1.0, 0.2292, 3.994e-06, 0.2266, 3.994e-06, 0.2266, 1.0, 0.2292, 1.0, 0.2266, 3.994e-06, 0.224, 3.994e-06, 0.224, 1.0, 0.2266, 1.0, 0.224, 3.994e-06, 0.2214, 3.994e-06, 0.2214, 1.0, 0.224, 1.0, 0.2214, 3.994e-06, 0.2188, 3.994e-06, 0.2188, 1.0, 0.2214, 1.0, 0.2188, 3.994e-06, 0.2161, 3.994e-06, 0.2161, 1.0, 0.2188, 1.0, 0.2161, 3.994e-06, 0.2135, 3.994e-06, 0.2135, 1.0, 0.2161, 1.0, 0.2135, 3.994e-06, 0.2109, 3.994e-06, 0.2109, 1.0, 0.2135, 1.0, 0.2109, 3.994e-06, 0.2083, 3.994e-06, 0.2083, 1.0, 0.2109, 1.0, 0.2083, 3.994e-06, 0.2057, 3.994e-06, 0.2057, 1.0, 0.2083, 1.0, 0.2057, 3.994e-06, 0.2031, 3.994e-06, 0.2031, 1.0, 0.2057, 1.0, 0.2031, 3.994e-06, 0.2005, 3.994e-06, 0.2005, 1.0, 0.2031, 1.0, 0.2005, 3.994e-06, 0.1979, 3.994e-06, 0.1979, 1.0, 0.2005, 1.0, 0.1979, 3.994e-06, 0.1953, 3.994e-06, 0.1953, 1.0, 0.1979, 1.0, 0.1953, 3.994e-06, 0.1927, 3.994e-06, 0.1927, 1.0, 0.1953, 1.0, 0.1927, 3.994e-06, 0.1901, 3.994e-06, 0.1901, 1.0, 0.1927, 1.0, 0.1901, 3.994e-06, 0.1875, 3.994e-06, 0.1875, 1.0, 0.1901, 1.0, 0.1875, 3.994e-06, 0.1849, 3.994e-06, 0.1849, 1.0, 0.1875, 1.0, 0.1849, 3.994e-06, 0.1823, 3.994e-06, 0.1823, 1.0, 0.1849, 1.0, 0.1823, 3.994e-06, 0.1797, 3.994e-06, 0.1797, 1.0, 0.1823, 1.0, 0.1797, 3.994e-06, 0.1771, 3.994e-06, 0.1771, 1.0, 0.1797, 1.0, 0.1771, 3.994e-06, 0.1745, 3.994e-06, 0.1745, 1.0, 0.1771, 1.0, 0.1745, 3.994e-06, 0.1719, 3.994e-06, 0.1719, 1.0, 0.1745, 1.0, 0.1719, 3.994e-06, 0.1693, 3.994e-06, 0.1693, 1.0, 0.1719, 1.0, 0.1693, 3.994e-06, 0.1667, 3.994e-06, 0.1667, 1.0, 0.1693, 1.0, 0.1667, 3.994e-06, 0.1641, 3.994e-06, 0.1641, 1.0, 0.1667, 1.0, 0.1641, 3.994e-06, 0.1615, 3.994e-06, 0.1615, 1.0, 0.1641, 1.0, 0.1615, 3.994e-06, 0.1589, 3.994e-06, 0.1589, 1.0, 0.1615, 1.0, 0.1589, 3.994e-06, 0.1563, 3.994e-06, 0.1563, 1.0, 0.1589, 1.0, 0.1563, 3.994e-06, 0.1536, 3.994e-06, 0.1536, 1.0, 0.1563, 1.0, 0.1536, 3.994e-06, 0.151, 3.994e-06, 0.151, 1.0, 0.1536, 1.0, 0.151, 3.994e-06, 0.1484, 3.994e-06, 0.1484, 1.0, 0.151, 1.0, 0.1484, 3.994e-06, 0.1458, 3.994e-06, 0.1458, 1.0, 0.1484, 1.0, 0.1458, 3.994e-06, 0.1432, 3.994e-06, 0.1432, 1.0, 0.1458, 1.0, 0.1432, 3.994e-06, 0.1406, 3.994e-06, 0.1406, 1.0, 0.1432, 1.0, 0.1406, 3.994e-06, 0.138, 3.994e-06, 0.138, 1.0, 0.1406, 1.0, 0.138, 3.994e-06, 0.1354, 3.994e-06, 0.1354, 1.0, 0.138, 1.0, 0.1354, 3.994e-06, 0.1328, 3.994e-06, 0.1328, 1.0, 0.1354, 1.0, 0.1328, 3.994e-06, 0.1302, 3.994e-06, 0.1302, 1.0, 0.1328, 1.0, 0.1302, 3.994e-06, 0.1276, 3.994e-06, 0.1276, 1.0, 0.1302, 1.0, 0.1276, 3.994e-06, 0.125, 3.994e-06, 0.125, 1.0, 0.1276, 1.0, 0.125, 3.994e-06, 0.1224, 3.994e-06, 0.1224, 1.0, 0.125, 1.0, 0.1224, 3.994e-06, 0.1198, 3.994e-06, 0.1198, 1.0, 0.1224, 1.0, 0.1198, 3.994e-06, 0.1172, 3.994e-06, 0.1172, 1.0, 0.1198, 1.0, 0.1172, 3.994e-06, 0.1146, 3.994e-06, 0.1146, 1.0, 0.1172, 1.0, 0.1146, 3.994e-06, 0.112, 3.994e-06, 0.112, 1.0, 0.1146, 1.0, 0.112, 3.994e-06, 0.1094, 3.994e-06, 0.1094, 1.0, 0.112, 1.0, 0.1094, 3.994e-06, 0.1068, 3.994e-06, 0.1068, 1.0, 0.1094, 1.0, 0.1068, 3.994e-06, 0.1042, 3.994e-06, 0.1042, 1.0, 0.1068, 1.0, 0.1042, 3.994e-06, 0.1016, 3.994e-06, 0.1016, 1.0, 0.1042, 1.0, 0.1016, 3.994e-06, 0.09896, 3.994e-06, 0.09896, 1.0, 0.1016, 1.0, 0.09896, 3.994e-06, 0.09636, 3.994e-06, 0.09636, 1.0, 0.09896, 1.0, 0.09636, 3.994e-06, 0.09375, 3.994e-06, 0.09375, 1.0, 0.09636, 1.0, 0.09375, 3.994e-06, 0.09115, 3.994e-06, 0.09115, 1.0, 0.09375, 1.0, 0.09115, 3.994e-06, 0.08854, 3.994e-06, 0.08854, 1.0, 0.09115, 1.0, 0.08854, 3.994e-06, 0.08594, 3.994e-06, 0.08594, 1.0, 0.08854, 1.0, 0.08594, 3.994e-06, 0.08334, 3.994e-06, 0.08334, 1.0, 0.08594, 1.0, 0.08334, 3.994e-06, 0.08073, 3.994e-06, 0.08073, 1.0, 0.08334, 1.0, 0.08073, 3.994e-06, 0.07813, 3.994e-06, 0.07813, 1.0, 0.08073, 1.0, 0.07813, 3.994e-06, 0.07552, 3.994e-06, 0.07552, 1.0, 0.07813, 1.0, 0.07552, 3.994e-06, 0.07292, 3.994e-06, 0.07292, 1.0, 0.07552, 1.0, 0.07292, 3.994e-06, 0.07031, 3.994e-06, 0.07031, 1.0, 0.07292, 1.0, 0.07031, 3.994e-06, 0.06771, 3.994e-06, 0.06771, 1.0, 0.07031, 1.0, 0.06771, 3.994e-06, 0.06511, 3.994e-06, 0.06511, 1.0, 0.06771, 1.0, 0.06511, 3.994e-06, 0.0625, 3.994e-06, 0.0625, 1.0, 0.06511, 1.0, 0.0625, 3.994e-06, 0.0599, 3.994e-06, 0.0599, 1.0, 0.0625, 1.0, 0.0599, 3.994e-06, 0.05729, 3.994e-06, 0.05729, 1.0, 0.0599, 1.0, 0.05729, 3.994e-06, 0.05469, 3.994e-06, 0.05469, 1.0, 0.05729, 1.0, 0.05469, 3.994e-06, 0.05209, 3.994e-06, 0.05209, 1.0, 0.05469, 1.0, 0.05209, 3.994e-06, 0.04948, 3.994e-06, 0.04948, 1.0, 0.05209, 1.0, 0.04948, 3.994e-06, 0.04688, 3.994e-06, 0.04688, 1.0, 0.04948, 1.0, 0.04688, 3.994e-06, 0.04427, 3.994e-06, 0.04427, 1.0, 0.04688, 1.0, 0.04427, 3.994e-06, 0.04167, 3.994e-06, 0.04167, 1.0, 0.04427, 1.0, 0.04167, 3.994e-06, 0.03906, 3.994e-06, 0.03906, 1.0, 0.04167, 1.0, 0.03906, 3.994e-06, 0.03646, 3.994e-06, 0.03646, 1.0, 0.03906, 1.0, 0.03646, 3.994e-06, 0.03386, 3.994e-06, 0.03386, 1.0, 0.03646, 1.0, 0.03386, 3.994e-06, 0.03125, 3.994e-06, 0.03125, 1.0, 0.03386, 1.0, 0.03125, 3.994e-06, 0.02865, 3.994e-06, 0.02865, 1.0, 0.03125, 1.0, 0.02865, 3.994e-06, 0.02604, 3.994e-06, 0.02604, 1.0, 0.02865, 1.0, 0.02604, 3.994e-06, 0.02344, 3.994e-06, 0.02344, 1.0, 0.02604, 1.0, 0.02344, 3.994e-06, 0.02084, 3.994e-06, 0.02084, 1.0, 0.02344, 1.0, 0.02084, 3.994e-06, 0.01823, 3.994e-06, 0.01823, 1.0, 0.02084, 1.0, 0.01823, 3.994e-06, 0.01563, 3.994e-06, 0.01563, 1.0, 0.01823, 1.0, 0.01563, 3.994e-06, 0.01302, 3.994e-06, 0.01302, 1.0, 0.01563, 1.0, 0.01302, 3.994e-06, 0.01042, 3.994e-06, 0.01042, 1.0, 0.01302, 1.0, 0.01042, 3.994e-06, 0.007815, 3.994e-06, 0.007815, 1.0, 0.01042, 1.0, 0.007815, 3.994e-06, 0.005211, 3.994e-06, 0.005211, 1.0, 0.007815, 1.0, 0.005211, 3.994e-06, 0.002607, 3.994e-06, 0.002607, 1.0, 0.005211, 1.0, 0.002607, 3.994e-06, 2.702e-06, 3.994e-06, 2.702e-06, 1.0, 0.002607, 1.0, 0.5817, 0.936, 0.581, 0.936, 0.5804, 0.9359, 0.5797, 0.9358, 0.5791, 0.9356, 0.5784, 0.9354, 0.5778, 0.9351, 0.5772, 0.9348, 0.5765, 0.9345, 0.5759, 0.9341, 0.5753, 0.9336, 0.5747, 0.9331, 0.574, 0.9326, 0.5734, 0.932, 0.5728, 0.9314, 0.5722, 0.9307, 0.5716, 0.93, 0.571, 0.9292, 0.5704, 0.9284, 0.5699, 0.9276, 0.5693, 0.9267, 0.5687, 0.9257, 0.5682, 0.9248, 0.5676, 0.9238, 0.5671, 0.9227, 0.5665, 0.9216, 0.566, 0.9205, 0.5655, 0.9193, 0.565, 0.9181, 0.5645, 0.9168, 0.564, 0.9156, 0.5635, 0.9143, 0.5631, 0.9129, 0.5626, 0.9115, 0.5622, 0.9101, 0.5618, 0.9087, 0.5614, 0.9072, 0.561, 0.9057, 0.5606, 0.9041, 0.5602, 0.9026, 0.5598, 0.901, 0.5595, 0.8993, 0.5591, 0.8977, 0.5588, 0.896, 0.5585, 0.8943, 0.5582, 0.8926, 0.5579, 0.8909, 0.5576, 0.8891, 0.5574, 0.8873, 0.5572, 0.8855, 0.5569, 0.8837, 0.5567, 0.8819, 0.5565, 0.8801, 0.5563, 0.8782, 0.5562, 0.8763, 0.556, 0.8745, 0.5559, 0.8726, 0.5558, 0.8707, 0.5557, 0.8688, 0.5556, 0.8668, 0.5555, 0.8649, 0.5555, 0.863, 0.5554, 0.8611, 0.5554, 0.8591, 0.5554, 0.8572, 0.5554, 0.8553, 0.5554, 0.8533, 0.5555, 0.8514, 0.5555, 0.8495, 0.5556, 0.8475, 0.5557, 0.8456, 0.5558, 0.8437, 0.5559, 0.8418, 0.556, 0.8399, 0.5562, 0.838, 0.5563, 0.8362, 0.5565, 0.8343, 0.5567, 0.8325, 0.5569, 0.8306, 0.5572, 0.8288, 0.5574, 0.827, 0.5576, 0.8253, 0.5579, 0.8235, 0.5582, 0.8218, 0.5585, 0.8201, 0.5588, 0.8184, 0.5591, 0.8167, 0.5595, 0.815, 0.5598, 0.8134, 0.5602, 0.8118, 0.5606, 0.8103, 0.561, 0.8087, 0.5614, 0.8072, 0.5618, 0.8057, 0.5622, 0.8043, 0.5626, 0.8029, 0.5631, 0.8015, 0.5635, 0.8001, 0.564, 0.7988, 0.5645, 0.7975, 0.565, 0.7963, 0.5655, 0.7951, 0.566, 0.7939, 0.5665, 0.7928, 0.5671, 0.7917, 0.5676, 0.7906, 0.5682, 0.7896, 0.5687, 0.7886, 0.5693, 0.7877, 0.5698, 0.7868, 0.5704, 0.786, 0.571, 0.7852, 0.5716, 0.7844, 0.5722, 0.7837, 0.5728, 0.783, 0.5734, 0.7824, 0.574, 0.7818, 0.5747, 0.7813, 0.5753, 0.7808, 0.5759, 0.7803, 0.5765, 0.7799, 0.5772, 0.7796, 0.5778, 0.7793, 0.5784, 0.779, 0.5791, 0.7788, 0.5797, 0.7786, 0.5804, 0.7785, 0.581, 0.7784, 0.5817, 0.7784, 0.5823, 0.7784, 0.5829, 0.7785, 0.5836, 0.7786, 0.5842, 0.7788, 0.5849, 0.779, 0.5855, 0.7793, 0.5861, 0.7796, 0.5868, 0.7799, 0.5874, 0.7803, 0.588, 0.7808, 0.5887, 0.7813, 0.5893, 0.7818, 0.5899, 0.7824, 0.5905, 0.783, 0.5911, 0.7837, 0.5917, 0.7844, 0.5923, 0.7852, 0.5929, 0.786, 0.5935, 0.7868, 0.594, 0.7877, 0.5946, 0.7886, 0.5952, 0.7896, 0.5957, 0.7906, 0.5962, 0.7917, 0.5968, 0.7928, 0.5973, 0.7939, 0.5978, 0.7951, 0.5983, 0.7963, 0.5988, 0.7975, 0.5993, 0.7988, 0.5998, 0.8001, 0.6002, 0.8015, 0.6007, 0.8029, 0.6011, 0.8043, 0.6015, 0.8057, 0.602, 0.8072, 0.6024, 0.8087, 0.6028, 0.8103, 0.6031, 0.8118, 0.6035, 0.8134, 0.6038, 0.815, 0.6042, 0.8167, 0.6045, 0.8184, 0.6048, 0.8201, 0.6051, 0.8218, 0.6054, 0.8235, 0.6057, 0.8253, 0.6059, 0.827, 0.6062, 0.8288, 0.6064, 0.8306, 0.6066, 0.8325, 0.6068, 0.8343, 0.607, 0.8362, 0.6071, 0.838, 0.6073, 0.8399, 0.6074, 0.8418, 0.6075, 0.8437, 0.6076, 0.8456, 0.6077, 0.8475, 0.6078, 0.8495, 0.6078, 0.8514, 0.6079, 0.8533, 0.6079, 0.8553, 0.6079, 0.8572, 0.6079, 0.8591, 0.6079, 0.8611, 0.6078, 0.863, 0.6078, 0.8649, 0.6077, 0.8668, 0.6076, 0.8688, 0.6075, 0.8707, 0.6074, 0.8726, 0.6073, 0.8745, 0.6071, 0.8763, 0.607, 0.8782, 0.6068, 0.8801, 0.6066, 0.8819, 0.6064, 0.8837, 0.6062, 0.8855, 0.6059, 0.8873, 0.6057, 0.8891, 0.6054, 0.8909, 0.6051, 0.8926, 0.6048, 0.8943, 0.6045, 0.896, 0.6042, 0.8977, 0.6038, 0.8993, 0.6035, 0.901, 0.6031, 0.9026, 0.6028, 0.9041, 0.6024, 0.9057, 0.602, 0.9072, 0.6015, 0.9087, 0.6011, 0.9101, 0.6007, 0.9115, 0.6002, 0.9129, 0.5998, 0.9143, 0.5993, 0.9156, 0.5988, 0.9168, 0.5983, 0.9181, 0.5978, 0.9193, 0.5973, 0.9205, 0.5968, 0.9216, 0.5962, 0.9227, 0.5957, 0.9238, 0.5952, 0.9248, 0.5946, 0.9257, 0.594, 0.9267, 0.5935, 0.9276, 0.5929, 0.9284, 0.5923, 0.9292, 0.5917, 0.93, 0.5911, 0.9307, 0.5905, 0.9314, 0.5899, 0.932, 0.5893, 0.9326, 0.5887, 0.9331, 0.588, 0.9336, 0.5874, 0.9341, 0.5868, 0.9345, 0.5861, 0.9348, 0.5855, 0.9351, 0.5849, 0.9354, 0.5842, 0.9356, 0.5836, 0.9358, 0.5829, 0.9359, 0.5823, 0.936, 0.582, 0.8179, 0.582, 0.8182, 0.582, 0.8185, 0.582, 0.8187, 0.582, 0.819, 0.582, 0.8192, 0.582, 0.8195, 0.582, 0.8198, 0.582, 0.82, 0.582, 0.8203, 0.582, 0.8206, 0.582, 0.8208, 0.582, 0.8211, 0.582, 0.8213, 0.582, 0.8216, 0.582, 0.8219, 0.5819, 0.8221, 0.5819, 0.8224, 0.5819, 0.8226, 0.5819, 0.8229, 0.5819, 0.8232, 0.5819, 0.8234, 0.5819, 0.8237, 0.5819, 0.8239, 0.5819, 0.8242, 0.5819, 0.8245, 0.5819, 0.8247, 0.5819, 0.825, 0.5819, 0.8252, 0.5819, 0.8255, 0.5819, 0.8258, 0.5819, 0.826, 0.5819, 0.8263, 0.5819, 0.8265, 0.5819, 0.8268, 0.5819, 0.8271, 0.5819, 0.8273, 0.5819, 0.8276, 0.5819, 0.8278, 0.5819, 0.8281, 0.5819, 0.8284, 0.5819, 0.8286, 0.5819, 0.8289, 0.5819, 0.8292, 0.5819, 0.8294, 0.5819, 0.8297, 0.5819, 0.8299, 0.5819, 0.8302, 0.5819, 0.8305, 0.5818, 0.8307, 0.5818, 0.831, 0.5818, 0.8312, 0.5818, 0.8315, 0.5818, 0.8318, 0.5818, 0.832, 0.5818, 0.8323, 0.5818, 0.8325, 0.5818, 0.8328, 0.5818, 0.8331, 0.5818, 0.8333, 0.5818, 0.8336, 0.5818, 0.8338, 0.5818, 0.8341, 0.5818, 0.8344, 0.5818, 0.8346, 0.5818, 0.8349, 0.5818, 0.8351, 0.5818, 0.8354, 0.5818, 0.8357, 0.5818, 0.8359, 0.5818, 0.8362, 0.5818, 0.8364, 0.5818, 0.8367, 0.5818, 0.837, 0.5818, 0.8372, 0.5818, 0.8375, 0.5818, 0.8378, 0.5818, 0.838, 0.5818, 0.8383, 0.5818, 0.8385, 0.5818, 0.8388, 0.5818, 0.8391, 0.5817, 0.8393, 0.5817, 0.8396, 0.5817, 0.8398, 0.5817, 0.8401, 0.5817, 0.8404, 0.5817, 0.8406, 0.5817, 0.8409, 0.5817, 0.8411, 0.5817, 0.8414, 0.5817, 0.8417, 0.5817, 0.8419, 0.5817, 0.8422, 0.5817, 0.8424, 0.5817, 0.8427, 0.5817, 0.843, 0.5817, 0.8432, 0.5817, 0.8435, 0.5817, 0.8437, 0.5817, 0.844, 0.5817, 0.8443, 0.5817, 0.8445, 0.5817, 0.8448, 0.5817, 0.845, 0.5817, 0.8453, 0.5817, 0.8456, 0.5817, 0.8458, 0.5817, 0.8461, 0.5817, 0.8464, 0.5817, 0.8466, 0.5817, 0.8469, 0.5817, 0.8471, 0.5817, 0.8474, 0.5817, 0.8477, 0.5816, 0.8479, 0.5816, 0.8482, 0.5816, 0.8484, 0.5816, 0.8487, 0.5816, 0.849, 0.5816, 0.8492, 0.5816, 0.8495, 0.5816, 0.8497, 0.5816, 0.85, 0.5816, 0.8503, 0.5816, 0.8505, 0.5816, 0.8508, 0.5816, 0.851, 0.5816, 0.8513, 0.5816, 0.8516, 0.5816, 0.8518, 0.5816, 0.8521, 0.5816, 0.8523, 0.5816, 0.8526, 0.5816, 0.8529, 0.5816, 0.8531, 0.5816, 0.8534, 0.5816, 0.8537, 0.5816, 0.8539, 0.5816, 0.8542, 0.5816, 0.8544, 0.5816, 0.8547, 0.5816, 0.855, 0.5816, 0.8552, 0.5816, 0.8555, 0.5816, 0.8557, 0.5816, 0.856, 0.5816, 0.8563, 0.5816, 0.8565, 0.5815, 0.8568, 0.5815, 0.857, 0.5815, 0.8573, 0.5815, 0.8576, 0.5815, 0.8578, 0.5815, 0.8581, 0.5815, 0.8583, 0.5815, 0.8586, 0.5815, 0.8589, 0.5815, 0.8591, 0.5815, 0.8594, 0.5815, 0.8596, 0.5815, 0.8599, 0.5815, 0.8602, 0.5815, 0.8604, 0.5815, 0.8607, 0.5815, 0.8609, 0.5815, 0.8612, 0.5815, 0.8615, 0.5815, 0.8617, 0.5815, 0.862, 0.5815, 0.8623, 0.5815, 0.8625, 0.5815, 0.8628, 0.5815, 0.863, 0.5815, 0.8633, 0.5815, 0.8636, 0.5815, 0.8638, 0.5815, 0.8641, 0.5815, 0.8643, 0.5815, 0.8646, 0.5815, 0.8649, 0.5815, 0.8651, 0.5814, 0.8654, 0.5814, 0.8656, 0.5814, 0.8659, 0.5814, 0.8662, 0.5814, 0.8664, 0.5814, 0.8667, 0.5814, 0.8669, 0.5814, 0.8672, 0.5814, 0.8675, 0.5814, 0.8677, 0.5814, 0.868, 0.5814, 0.8682, 0.5814, 0.8685, 0.5814, 0.8688, 0.5814, 0.869, 0.5814, 0.8693, 0.5814, 0.8695, 0.5814, 0.8698, 0.5814, 0.8701, 0.5814, 0.8703, 0.5814, 0.8706, 0.5814, 0.8709, 0.5814, 0.8711, 0.5814, 0.8714, 0.5814, 0.8716, 0.5814, 0.8719, 0.5814, 0.8722, 0.5814, 0.8724, 0.5814, 0.8727, 0.5814, 0.8729, 0.5814, 0.8732, 0.5814, 0.8735, 0.5814, 0.8737, 0.5813, 0.874, 0.5813, 0.8742, 0.5813, 0.8745, 0.5813, 0.8748, 0.5813, 0.875, 0.5813, 0.8753, 0.5813, 0.8755, 0.5813, 0.8758, 0.5813, 0.8761, 0.5813, 0.8763, 0.5813, 0.8766, 0.5813, 0.8768, 0.5813, 0.8771, 0.5813, 0.8774, 0.5813, 0.8776, 0.5813, 0.8779, 0.5813, 0.8781, 0.5813, 0.8784, 0.5813, 0.8787, 0.5813, 0.8789, 0.5813, 0.8792, 0.5813, 0.8795, 0.5813, 0.8797, 0.5813, 0.88, 0.5813, 0.8802, 0.5813, 0.8805, 0.5813, 0.8808, 0.5813, 0.881, 0.5813, 0.8813, 0.5813, 0.8815, 0.5813, 0.8818, 0.5813, 0.8821, 0.5813, 0.8823, 0.5812, 0.8826, 0.5812, 0.8828, 0.5812, 0.8831, 0.5812, 0.8834, 0.5812, 0.8836, 0.5812, 0.8839, 0.5812, 0.8841, 0.5812, 0.8844])
me_cylinder_005.materials.append(mat_material_001)
me_cylinder_005.use_remesh_fix_poles = True
me_cylinder_005.use_remesh_preserve_attributes = False
me_cylinder_005.use_mirror_vertex_groups = False
me_cylinder_005.update()

# ---- objects
ob_cylinder = bpy.data.objects.new('Cylinder', me_cylinder_005)
ob_2_6_degrees = bpy.data.objects.new('2.6 degrees', cam_2_6_degrees)

# ---- transforms, parenting, visibility, modifiers, constraints
ob_cylinder.location = (0.0, 0.0, 0.0)
ob_cylinder.lineart.crease_threshold = 0.0
ob_2_6_degrees.location = (0.0, 0.0, 1.983)
ob_2_6_degrees.rotation_euler = (1.571, 2.22e-16, 2.22e-16)
ob_2_6_degrees.scale = (0.02091, 0.02091, 0.02091)
ob_2_6_degrees.lineart.crease_threshold = 0.0

# ---- collection membership
col_collection.objects.link(ob_cylinder)
col_collection.objects.link(ob_2_6_degrees)

# ---- scene / render settings (as saved in the file)
scene.frame_start = 1; scene.frame_end = 250; scene.frame_set(1)
scene.render.engine = 'CYCLES'
scene.render.resolution_x = 1080
scene.cycles.use_denoising = False
scene.cycles.samples = 128
scene.cycles.sampling_pattern = 'TABULATED_SOBOL'
scene.cycles.use_adaptive_sampling = False
scene.cycles.use_light_tree = False
scene.view_settings.view_transform = 'Filmic'
scene.unit_settings.scale_length = 0.01
bpy.context.view_layer.update()

# ---- added for rendering (the .blend has no active camera and no usable light): camera, sun
cam_auto = bpy.data.cameras.new('AutoCamera')
cam_auto.lens = 50.0
cam_auto.sensor_width = 36.0
cam_auto.clip_end = 1000.0
ob_auto_camera = bpy.data.objects.new('AutoCamera', cam_auto)
scene.collection.objects.link(ob_auto_camera)
ob_auto_camera.location = (33.1971, -39.8365, 31.3576)
ob_auto_camera.rotation_euler = (1.09748, -7.21219e-08, 0.694738)
scene.camera = ob_auto_camera
light_auto_sun = bpy.data.lights.new('AutoSun', 'SUN')
light_auto_sun.energy = 3.0
light_auto_sun.angle = 0.0523599
ob_auto_sun = bpy.data.objects.new('AutoSun', light_auto_sun)
scene.collection.objects.link(ob_auto_sun)
ob_auto_sun.rotation_euler = (0.872665, 0.174533, 0.523599)
bpy.context.view_layer.update()
